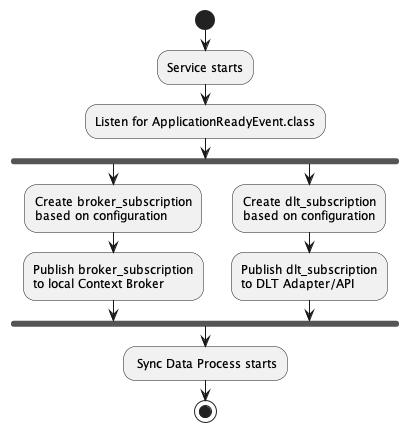

The diagram above was rendered by PlantUML. Its source (embedded in the PNG):
@startuml
start
:Service starts;
:Listen for ApplicationReadyEvent.class;
fork
  :Create broker_subscription\nbased on configuration;
  :Publish broker_subscription\nto local Context Broker;
fork again
  :Create dlt_subscription\nbased on configuration;
  :Publish dlt_subscription\nto DLT Adapter/API;
end fork
: Sync Data Process starts;
stop
@enduml